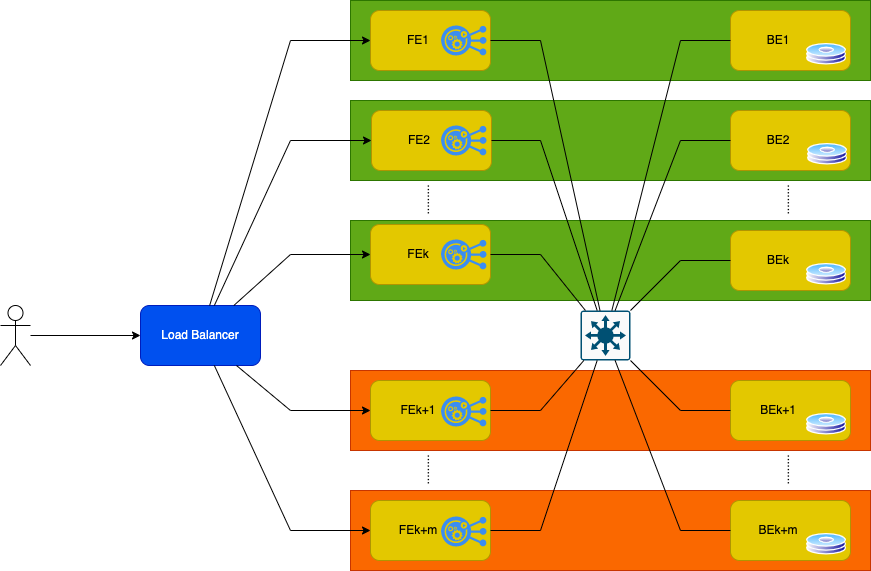

The diagram above was exported from draw.io. Its source (the exported page's mxGraphModel, read from the mxfile embedded in the PNG):
<mxGraphModel dx="1238" dy="852" grid="1" gridSize="10" guides="1" tooltips="1" connect="1" arrows="1" fold="1" page="1" pageScale="1" pageWidth="1169" pageHeight="827" math="0" shadow="0">
  <root>
    <mxCell id="0" />
    <mxCell id="1" parent="0" />
    <mxCell id="OsLSRu2DjBIVe81EkmYk-8" value="" style="rounded=0;whiteSpace=wrap;html=1;fillColor=#fa6800;strokeColor=#C73500;fontColor=#000000;" vertex="1" parent="1">
      <mxGeometry x="430" y="460" width="520" height="80" as="geometry" />
    </mxCell>
    <mxCell id="OsLSRu2DjBIVe81EkmYk-7" value="" style="rounded=0;whiteSpace=wrap;html=1;fillColor=#60a917;strokeColor=#2D7600;fontColor=#ffffff;" vertex="1" parent="1">
      <mxGeometry x="430" y="310" width="520" height="80" as="geometry" />
    </mxCell>
    <mxCell id="OsLSRu2DjBIVe81EkmYk-6" value="" style="rounded=0;whiteSpace=wrap;html=1;fillColor=#60a917;strokeColor=#2D7600;fontColor=#ffffff;" vertex="1" parent="1">
      <mxGeometry x="430" y="190" width="520" height="80" as="geometry" />
    </mxCell>
    <mxCell id="OsLSRu2DjBIVe81EkmYk-4" value="" style="rounded=0;whiteSpace=wrap;html=1;fillColor=#60a917;strokeColor=#2D7600;fontColor=#ffffff;" vertex="1" parent="1">
      <mxGeometry x="430" y="90" width="520" height="80" as="geometry" />
    </mxCell>
    <mxCell id="Kt-NFynlPh6OGNQ8OTa--16" value="Load Balancer" style="rounded=1;whiteSpace=wrap;html=1;fillColor=#0050ef;fontColor=#ffffff;strokeColor=#001DBC;" parent="1" vertex="1">
      <mxGeometry x="220" y="395" width="120" height="60" as="geometry" />
    </mxCell>
    <mxCell id="Kt-NFynlPh6OGNQ8OTa--17" value="FE1" style="rounded=1;whiteSpace=wrap;html=1;fillColor=#e3c800;fontColor=#000000;strokeColor=#B09500;spacingRight=24;" parent="1" vertex="1">
      <mxGeometry x="450" y="100" width="120" height="60" as="geometry" />
    </mxCell>
    <mxCell id="Kt-NFynlPh6OGNQ8OTa--18" value="FE2" style="rounded=1;whiteSpace=wrap;html=1;fillColor=#e3c800;fontColor=#000000;strokeColor=#B09500;spacingRight=24;" parent="1" vertex="1">
      <mxGeometry x="451" y="200" width="120" height="60" as="geometry" />
    </mxCell>
    <mxCell id="Kt-NFynlPh6OGNQ8OTa--19" value="FEk" style="rounded=1;whiteSpace=wrap;html=1;fillColor=#e3c800;fontColor=#000000;strokeColor=#B09500;spacingRight=24;" parent="1" vertex="1">
      <mxGeometry x="450" y="314" width="120" height="60" as="geometry" />
    </mxCell>
    <mxCell id="Kt-NFynlPh6OGNQ8OTa--24" value="FEk+1" style="rounded=1;whiteSpace=wrap;html=1;fillColor=#e3c800;fontColor=#000000;strokeColor=#B09500;spacingRight=24;" parent="1" vertex="1">
      <mxGeometry x="450" y="470" width="120" height="60" as="geometry" />
    </mxCell>
    <mxCell id="Kt-NFynlPh6OGNQ8OTa--25" value="BE1" style="rounded=1;whiteSpace=wrap;html=1;fillColor=#e3c800;fontColor=#000000;strokeColor=#B09500;spacingRight=24;" parent="1" vertex="1">
      <mxGeometry x="810" y="100" width="120" height="60" as="geometry" />
    </mxCell>
    <mxCell id="Kt-NFynlPh6OGNQ8OTa--26" value="BE2" style="rounded=1;whiteSpace=wrap;html=1;fillColor=#e3c800;fontColor=#000000;strokeColor=#B09500;spacingRight=24;" parent="1" vertex="1">
      <mxGeometry x="810" y="200" width="120" height="60" as="geometry" />
    </mxCell>
    <mxCell id="Kt-NFynlPh6OGNQ8OTa--27" value="BEk" style="rounded=1;whiteSpace=wrap;html=1;fillColor=#e3c800;fontColor=#000000;strokeColor=#B09500;spacingRight=24;" parent="1" vertex="1">
      <mxGeometry x="810" y="320" width="120" height="60" as="geometry" />
    </mxCell>
    <mxCell id="Kt-NFynlPh6OGNQ8OTa--32" value="BEk+1" style="rounded=1;whiteSpace=wrap;html=1;fillColor=#e3c800;fontColor=#000000;strokeColor=#B09500;spacingRight=24;" parent="1" vertex="1">
      <mxGeometry x="810" y="470" width="120" height="60" as="geometry" />
    </mxCell>
    <mxCell id="Kt-NFynlPh6OGNQ8OTa--34" value="" style="sketch=0;points=[[0.015,0.015,0],[0.985,0.015,0],[0.985,0.985,0],[0.015,0.985,0],[0.25,0,0],[0.5,0,0],[0.75,0,0],[1,0.25,0],[1,0.5,0],[1,0.75,0],[0.75,1,0],[0.5,1,0],[0.25,1,0],[0,0.75,0],[0,0.5,0],[0,0.25,0]];verticalLabelPosition=bottom;html=1;verticalAlign=top;aspect=fixed;align=center;pointerEvents=1;shape=mxgraph.cisco19.rect;prIcon=l3_switch;fillColor=#FAFAFA;strokeColor=#005073;" parent="1" vertex="1">
      <mxGeometry x="660" y="400" width="50" height="50" as="geometry" />
    </mxCell>
    <mxCell id="Kt-NFynlPh6OGNQ8OTa--35" value="" style="endArrow=none;html=1;rounded=0;" parent="1" source="Kt-NFynlPh6OGNQ8OTa--34" target="Kt-NFynlPh6OGNQ8OTa--17" edge="1">
      <mxGeometry width="50" height="50" relative="1" as="geometry">
        <mxPoint x="630" y="370" as="sourcePoint" />
        <mxPoint x="680" y="320" as="targetPoint" />
        <Array as="points">
          <mxPoint x="620" y="130" />
        </Array>
      </mxGeometry>
    </mxCell>
    <mxCell id="Kt-NFynlPh6OGNQ8OTa--36" value="" style="endArrow=none;html=1;rounded=0;" parent="1" source="Kt-NFynlPh6OGNQ8OTa--34" target="Kt-NFynlPh6OGNQ8OTa--18" edge="1">
      <mxGeometry width="50" height="50" relative="1" as="geometry">
        <mxPoint x="675.5555555555554" y="440" as="sourcePoint" />
        <mxPoint x="543.3333333333333" y="270" as="targetPoint" />
        <Array as="points">
          <mxPoint x="620" y="230" />
        </Array>
      </mxGeometry>
    </mxCell>
    <mxCell id="Kt-NFynlPh6OGNQ8OTa--37" value="" style="endArrow=none;html=1;rounded=0;" parent="1" source="Kt-NFynlPh6OGNQ8OTa--34" target="Kt-NFynlPh6OGNQ8OTa--19" edge="1">
      <mxGeometry width="50" height="50" relative="1" as="geometry">
        <mxPoint x="670" y="294.1176470588234" as="sourcePoint" />
        <mxPoint x="553.8709677419354" y="230" as="targetPoint" />
        <Array as="points">
          <mxPoint x="620" y="344" />
        </Array>
      </mxGeometry>
    </mxCell>
    <mxCell id="Kt-NFynlPh6OGNQ8OTa--43" value="" style="endArrow=none;html=1;rounded=0;" parent="1" source="Kt-NFynlPh6OGNQ8OTa--34" target="Kt-NFynlPh6OGNQ8OTa--25" edge="1">
      <mxGeometry width="50" height="50" relative="1" as="geometry">
        <mxPoint x="690" y="360" as="sourcePoint" />
        <mxPoint x="740" y="310" as="targetPoint" />
        <Array as="points">
          <mxPoint x="760" y="130" />
        </Array>
      </mxGeometry>
    </mxCell>
    <mxCell id="Kt-NFynlPh6OGNQ8OTa--44" value="" style="endArrow=none;html=1;rounded=0;" parent="1" source="Kt-NFynlPh6OGNQ8OTa--34" target="Kt-NFynlPh6OGNQ8OTa--26" edge="1">
      <mxGeometry width="50" height="50" relative="1" as="geometry">
        <mxPoint x="715.5555555555554" y="440" as="sourcePoint" />
        <mxPoint x="855.3333333333335" y="270" as="targetPoint" />
        <Array as="points">
          <mxPoint x="760" y="230" />
        </Array>
      </mxGeometry>
    </mxCell>
    <mxCell id="Kt-NFynlPh6OGNQ8OTa--45" value="" style="endArrow=none;html=1;rounded=0;" parent="1" source="Kt-NFynlPh6OGNQ8OTa--34" target="Kt-NFynlPh6OGNQ8OTa--27" edge="1">
      <mxGeometry width="50" height="50" relative="1" as="geometry">
        <mxPoint x="720" y="296.66666666666674" as="sourcePoint" />
        <mxPoint x="865.3333333333335" y="170" as="targetPoint" />
        <Array as="points">
          <mxPoint x="760" y="350" />
        </Array>
      </mxGeometry>
    </mxCell>
    <mxCell id="Kt-NFynlPh6OGNQ8OTa--52" value="" style="endArrow=classic;html=1;rounded=0;" parent="1" source="Kt-NFynlPh6OGNQ8OTa--16" target="Kt-NFynlPh6OGNQ8OTa--17" edge="1">
      <mxGeometry width="50" height="50" relative="1" as="geometry">
        <mxPoint x="380" y="450" as="sourcePoint" />
        <mxPoint x="430" y="400" as="targetPoint" />
        <Array as="points">
          <mxPoint x="370" y="130" />
        </Array>
      </mxGeometry>
    </mxCell>
    <mxCell id="Kt-NFynlPh6OGNQ8OTa--53" value="" style="endArrow=classic;html=1;rounded=0;" parent="1" source="Kt-NFynlPh6OGNQ8OTa--16" target="Kt-NFynlPh6OGNQ8OTa--18" edge="1">
      <mxGeometry width="50" height="50" relative="1" as="geometry">
        <mxPoint x="345" y="460" as="sourcePoint" />
        <mxPoint x="485" y="340" as="targetPoint" />
        <Array as="points">
          <mxPoint x="370" y="230" />
        </Array>
      </mxGeometry>
    </mxCell>
    <mxCell id="Kt-NFynlPh6OGNQ8OTa--54" value="" style="endArrow=classic;html=1;rounded=0;" parent="1" source="Kt-NFynlPh6OGNQ8OTa--16" target="Kt-NFynlPh6OGNQ8OTa--19" edge="1">
      <mxGeometry width="50" height="50" relative="1" as="geometry">
        <mxPoint x="355" y="470" as="sourcePoint" />
        <mxPoint x="450" y="449.5999999999999" as="targetPoint" />
        <Array as="points">
          <mxPoint x="370" y="344" />
        </Array>
      </mxGeometry>
    </mxCell>
    <mxCell id="Kt-NFynlPh6OGNQ8OTa--58" value="" style="endArrow=classic;html=1;rounded=0;" parent="1" source="Kt-NFynlPh6OGNQ8OTa--16" target="Kt-NFynlPh6OGNQ8OTa--24" edge="1">
      <mxGeometry width="50" height="50" relative="1" as="geometry">
        <mxPoint x="395" y="510" as="sourcePoint" />
        <mxPoint x="535" y="390" as="targetPoint" />
        <Array as="points">
          <mxPoint x="370" y="500" />
        </Array>
      </mxGeometry>
    </mxCell>
    <mxCell id="OsLSRu2DjBIVe81EkmYk-1" value="........." style="text;html=1;align=center;verticalAlign=middle;resizable=0;points=[];autosize=1;strokeColor=none;fillColor=none;horizontal=0;" vertex="1" parent="1">
      <mxGeometry x="480" y="280" width="50" height="20" as="geometry" />
    </mxCell>
    <mxCell id="OsLSRu2DjBIVe81EkmYk-2" value="........." style="text;html=1;align=center;verticalAlign=middle;resizable=0;points=[];autosize=1;strokeColor=none;fillColor=none;horizontal=0;" vertex="1" parent="1">
      <mxGeometry x="840" y="280" width="50" height="20" as="geometry" />
    </mxCell>
    <mxCell id="OsLSRu2DjBIVe81EkmYk-9" value="" style="aspect=fixed;perimeter=ellipsePerimeter;html=1;align=center;shadow=0;dashed=0;spacingTop=3;image;image=img/lib/active_directory/hard_disk.svg;" vertex="1" parent="1">
      <mxGeometry x="886" y="133" width="40" height="21.6" as="geometry" />
    </mxCell>
    <mxCell id="OsLSRu2DjBIVe81EkmYk-10" value="" style="aspect=fixed;perimeter=ellipsePerimeter;html=1;align=center;shadow=0;dashed=0;spacingTop=3;image;image=img/lib/active_directory/hard_disk.svg;" vertex="1" parent="1">
      <mxGeometry x="887" y="233" width="40" height="21.6" as="geometry" />
    </mxCell>
    <mxCell id="OsLSRu2DjBIVe81EkmYk-11" value="" style="aspect=fixed;perimeter=ellipsePerimeter;html=1;align=center;shadow=0;dashed=0;spacingTop=3;image;image=img/lib/active_directory/hard_disk.svg;" vertex="1" parent="1">
      <mxGeometry x="886" y="353" width="40" height="21.6" as="geometry" />
    </mxCell>
    <mxCell id="OsLSRu2DjBIVe81EkmYk-12" value="" style="aspect=fixed;perimeter=ellipsePerimeter;html=1;align=center;shadow=0;dashed=0;spacingTop=3;image;image=img/lib/active_directory/hard_disk.svg;" vertex="1" parent="1">
      <mxGeometry x="886" y="503" width="40" height="21.6" as="geometry" />
    </mxCell>
    <mxCell id="OsLSRu2DjBIVe81EkmYk-14" value="" style="sketch=0;html=1;aspect=fixed;strokeColor=none;shadow=0;align=center;verticalAlign=top;fillColor=#3B8DF1;shape=mxgraph.gcp2.replication_controller_3" vertex="1" parent="1">
      <mxGeometry x="520.55" y="115" width="45.45" height="30" as="geometry" />
    </mxCell>
    <mxCell id="OsLSRu2DjBIVe81EkmYk-15" value="" style="sketch=0;html=1;aspect=fixed;strokeColor=none;shadow=0;align=center;verticalAlign=top;fillColor=#3B8DF1;shape=mxgraph.gcp2.replication_controller_3" vertex="1" parent="1">
      <mxGeometry x="520.55" y="215" width="45.45" height="30" as="geometry" />
    </mxCell>
    <mxCell id="OsLSRu2DjBIVe81EkmYk-16" value="" style="sketch=0;html=1;aspect=fixed;strokeColor=none;shadow=0;align=center;verticalAlign=top;fillColor=#3B8DF1;shape=mxgraph.gcp2.replication_controller_3" vertex="1" parent="1">
      <mxGeometry x="520.55" y="329" width="45.45" height="30" as="geometry" />
    </mxCell>
    <mxCell id="OsLSRu2DjBIVe81EkmYk-17" value="" style="sketch=0;html=1;aspect=fixed;strokeColor=none;shadow=0;align=center;verticalAlign=top;fillColor=#3B8DF1;shape=mxgraph.gcp2.replication_controller_3" vertex="1" parent="1">
      <mxGeometry x="520.55" y="486" width="45.45" height="30" as="geometry" />
    </mxCell>
    <mxCell id="OsLSRu2DjBIVe81EkmYk-18" value="" style="rounded=0;whiteSpace=wrap;html=1;fillColor=#fa6800;strokeColor=#C73500;fontColor=#000000;" vertex="1" parent="1">
      <mxGeometry x="430" y="580" width="520" height="80" as="geometry" />
    </mxCell>
    <mxCell id="OsLSRu2DjBIVe81EkmYk-19" value="FEk+m" style="rounded=1;whiteSpace=wrap;html=1;fillColor=#e3c800;fontColor=#000000;strokeColor=#B09500;spacingRight=24;" vertex="1" parent="1">
      <mxGeometry x="450" y="590" width="120" height="60" as="geometry" />
    </mxCell>
    <mxCell id="OsLSRu2DjBIVe81EkmYk-20" value="BEk+m" style="rounded=1;whiteSpace=wrap;html=1;fillColor=#e3c800;fontColor=#000000;strokeColor=#B09500;spacingRight=24;" vertex="1" parent="1">
      <mxGeometry x="810" y="590" width="120" height="60" as="geometry" />
    </mxCell>
    <mxCell id="OsLSRu2DjBIVe81EkmYk-21" value="" style="endArrow=none;html=1;rounded=0;" edge="1" parent="1" target="OsLSRu2DjBIVe81EkmYk-19" source="Kt-NFynlPh6OGNQ8OTa--34">
      <mxGeometry width="50" height="50" relative="1" as="geometry">
        <mxPoint x="674.1666666666667" y="585" as="sourcePoint" />
        <mxPoint x="546.9230769230769" y="680" as="targetPoint" />
        <Array as="points">
          <mxPoint x="620" y="620" />
        </Array>
      </mxGeometry>
    </mxCell>
    <mxCell id="OsLSRu2DjBIVe81EkmYk-22" value="" style="endArrow=none;html=1;rounded=0;" edge="1" parent="1" target="OsLSRu2DjBIVe81EkmYk-20" source="Kt-NFynlPh6OGNQ8OTa--34">
      <mxGeometry width="50" height="50" relative="1" as="geometry">
        <mxPoint x="715.8333333333333" y="585" as="sourcePoint" />
        <mxPoint x="915.3333333333335" y="380" as="targetPoint" />
        <Array as="points">
          <mxPoint x="760" y="620" />
        </Array>
      </mxGeometry>
    </mxCell>
    <mxCell id="OsLSRu2DjBIVe81EkmYk-23" value="" style="aspect=fixed;perimeter=ellipsePerimeter;html=1;align=center;shadow=0;dashed=0;spacingTop=3;image;image=img/lib/active_directory/hard_disk.svg;" vertex="1" parent="1">
      <mxGeometry x="886" y="623" width="40" height="21.6" as="geometry" />
    </mxCell>
    <mxCell id="OsLSRu2DjBIVe81EkmYk-24" value="" style="sketch=0;html=1;aspect=fixed;strokeColor=none;shadow=0;align=center;verticalAlign=top;fillColor=#3B8DF1;shape=mxgraph.gcp2.replication_controller_3" vertex="1" parent="1">
      <mxGeometry x="520.55" y="606" width="45.45" height="30" as="geometry" />
    </mxCell>
    <mxCell id="OsLSRu2DjBIVe81EkmYk-25" value="........." style="text;html=1;align=center;verticalAlign=middle;resizable=0;points=[];autosize=1;strokeColor=none;fillColor=none;horizontal=0;" vertex="1" parent="1">
      <mxGeometry x="480" y="550" width="50" height="20" as="geometry" />
    </mxCell>
    <mxCell id="OsLSRu2DjBIVe81EkmYk-26" value="........." style="text;html=1;align=center;verticalAlign=middle;resizable=0;points=[];autosize=1;strokeColor=none;fillColor=none;horizontal=0;" vertex="1" parent="1">
      <mxGeometry x="840" y="550" width="50" height="20" as="geometry" />
    </mxCell>
    <mxCell id="Kt-NFynlPh6OGNQ8OTa--42" value="" style="endArrow=none;html=1;rounded=0;" parent="1" source="Kt-NFynlPh6OGNQ8OTa--34" target="Kt-NFynlPh6OGNQ8OTa--24" edge="1">
      <mxGeometry width="50" height="50" relative="1" as="geometry">
        <mxPoint x="685.625" y="475" as="sourcePoint" />
        <mxPoint x="546.9230769230769" y="680" as="targetPoint" />
        <Array as="points">
          <mxPoint x="620" y="500" />
        </Array>
      </mxGeometry>
    </mxCell>
    <mxCell id="Kt-NFynlPh6OGNQ8OTa--50" value="" style="endArrow=none;html=1;rounded=0;" parent="1" source="Kt-NFynlPh6OGNQ8OTa--34" target="Kt-NFynlPh6OGNQ8OTa--32" edge="1">
      <mxGeometry width="50" height="50" relative="1" as="geometry">
        <mxPoint x="704.375" y="475" as="sourcePoint" />
        <mxPoint x="915.3333333333335" y="380" as="targetPoint" />
        <Array as="points">
          <mxPoint x="760" y="500" />
        </Array>
      </mxGeometry>
    </mxCell>
    <mxCell id="OsLSRu2DjBIVe81EkmYk-27" value="" style="endArrow=classic;html=1;rounded=0;" edge="1" parent="1" source="Kt-NFynlPh6OGNQ8OTa--16" target="OsLSRu2DjBIVe81EkmYk-19">
      <mxGeometry width="50" height="50" relative="1" as="geometry">
        <mxPoint x="307.1428571428571" y="465" as="sourcePoint" />
        <mxPoint x="481" y="540" as="targetPoint" />
        <Array as="points">
          <mxPoint x="370" y="620" />
        </Array>
      </mxGeometry>
    </mxCell>
    <mxCell id="OsLSRu2DjBIVe81EkmYk-28" value="" style="shape=umlActor;verticalLabelPosition=bottom;verticalAlign=top;html=1;outlineConnect=0;" vertex="1" parent="1">
      <mxGeometry x="80" y="395" width="30" height="60" as="geometry" />
    </mxCell>
    <mxCell id="OsLSRu2DjBIVe81EkmYk-29" value="" style="endArrow=classic;html=1;rounded=0;" edge="1" parent="1" source="OsLSRu2DjBIVe81EkmYk-28" target="Kt-NFynlPh6OGNQ8OTa--16">
      <mxGeometry width="50" height="50" relative="1" as="geometry">
        <mxPoint x="120" y="660" as="sourcePoint" />
        <mxPoint x="170" y="610" as="targetPoint" />
      </mxGeometry>
    </mxCell>
  </root>
</mxGraphModel>